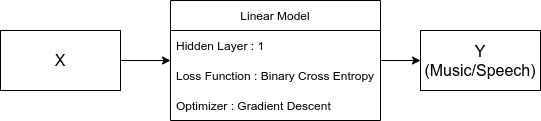

The diagram above was exported from draw.io. Its source (the exported page's mxGraphModel, read from the mxfile embedded in the PNG):
<mxGraphModel dx="1355" dy="773" grid="1" gridSize="10" guides="1" tooltips="1" connect="1" arrows="1" fold="1" page="1" pageScale="1" pageWidth="827" pageHeight="1169" math="0" shadow="0">
  <root>
    <mxCell id="WIyWlLk6GJQsqaUBKTNV-0" />
    <mxCell id="WIyWlLk6GJQsqaUBKTNV-1" parent="WIyWlLk6GJQsqaUBKTNV-0" />
    <mxCell id="8r2z3L-MCwR5kIU90nfb-15" style="edgeStyle=orthogonalEdgeStyle;rounded=0;orthogonalLoop=1;jettySize=auto;html=1;entryX=0;entryY=0.5;entryDx=0;entryDy=0;fontSize=16;" edge="1" parent="WIyWlLk6GJQsqaUBKTNV-1" source="8r2z3L-MCwR5kIU90nfb-5" target="8r2z3L-MCwR5kIU90nfb-14">
      <mxGeometry relative="1" as="geometry" />
    </mxCell>
    <mxCell id="8r2z3L-MCwR5kIU90nfb-5" value="Linear Model" style="swimlane;fontStyle=0;childLayout=stackLayout;horizontal=1;startSize=30;horizontalStack=0;resizeParent=1;resizeParentMax=0;resizeLast=0;collapsible=1;marginBottom=0;" vertex="1" parent="WIyWlLk6GJQsqaUBKTNV-1">
      <mxGeometry x="330" y="180" width="210" height="120" as="geometry" />
    </mxCell>
    <mxCell id="8r2z3L-MCwR5kIU90nfb-6" value="Hidden Layer : 1" style="text;strokeColor=none;fillColor=none;align=left;verticalAlign=middle;spacingLeft=4;spacingRight=4;overflow=hidden;points=[[0,0.5],[1,0.5]];portConstraint=eastwest;rotatable=0;" vertex="1" parent="8r2z3L-MCwR5kIU90nfb-5">
      <mxGeometry y="30" width="210" height="30" as="geometry" />
    </mxCell>
    <mxCell id="8r2z3L-MCwR5kIU90nfb-7" value="Loss Function : Binary Cross Entropy" style="text;strokeColor=none;fillColor=none;align=left;verticalAlign=middle;spacingLeft=4;spacingRight=4;overflow=hidden;points=[[0,0.5],[1,0.5]];portConstraint=eastwest;rotatable=0;" vertex="1" parent="8r2z3L-MCwR5kIU90nfb-5">
      <mxGeometry y="60" width="210" height="30" as="geometry" />
    </mxCell>
    <mxCell id="8r2z3L-MCwR5kIU90nfb-8" value="Optimizer : Gradient Descent" style="text;strokeColor=none;fillColor=none;align=left;verticalAlign=middle;spacingLeft=4;spacingRight=4;overflow=hidden;points=[[0,0.5],[1,0.5]];portConstraint=eastwest;rotatable=0;" vertex="1" parent="8r2z3L-MCwR5kIU90nfb-5">
      <mxGeometry y="90" width="210" height="30" as="geometry" />
    </mxCell>
    <mxCell id="8r2z3L-MCwR5kIU90nfb-11" style="edgeStyle=orthogonalEdgeStyle;rounded=0;orthogonalLoop=1;jettySize=auto;html=1;exitX=1;exitY=0.5;exitDx=0;exitDy=0;fontSize=16;" edge="1" parent="WIyWlLk6GJQsqaUBKTNV-1" source="8r2z3L-MCwR5kIU90nfb-9">
      <mxGeometry relative="1" as="geometry">
        <mxPoint x="330" y="240" as="targetPoint" />
      </mxGeometry>
    </mxCell>
    <mxCell id="8r2z3L-MCwR5kIU90nfb-9" value="&lt;font style=&quot;font-size: 16px&quot;&gt;X&lt;/font&gt;" style="rounded=0;whiteSpace=wrap;html=1;" vertex="1" parent="WIyWlLk6GJQsqaUBKTNV-1">
      <mxGeometry x="160" y="210" width="120" height="60" as="geometry" />
    </mxCell>
    <mxCell id="8r2z3L-MCwR5kIU90nfb-14" value="Y (Music/Speech)" style="rounded=0;whiteSpace=wrap;html=1;fontSize=16;" vertex="1" parent="WIyWlLk6GJQsqaUBKTNV-1">
      <mxGeometry x="580" y="210" width="120" height="60" as="geometry" />
    </mxCell>
  </root>
</mxGraphModel>